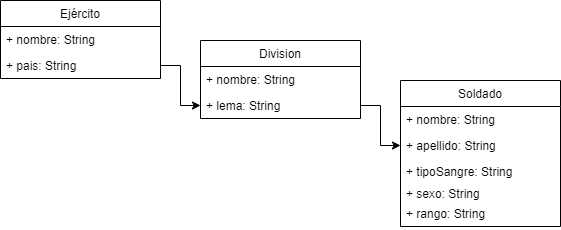

The diagram above was exported from draw.io. Its source (the exported page's mxGraphModel, read from the mxfile embedded in the PNG):
<mxGraphModel dx="898" dy="482" grid="1" gridSize="10" guides="1" tooltips="1" connect="1" arrows="1" fold="1" page="1" pageScale="1" pageWidth="850" pageHeight="1100" math="0" shadow="0">
  <root>
    <mxCell id="0" />
    <mxCell id="1" parent="0" />
    <mxCell id="2" value="Ejército" style="swimlane;fontStyle=0;childLayout=stackLayout;horizontal=1;startSize=26;fillColor=none;horizontalStack=0;resizeParent=1;resizeParentMax=0;resizeLast=0;collapsible=1;marginBottom=0;" vertex="1" parent="1">
      <mxGeometry x="80" y="80" width="160" height="78" as="geometry" />
    </mxCell>
    <mxCell id="3" value="+ nombre: String" style="text;strokeColor=none;fillColor=none;align=left;verticalAlign=top;spacingLeft=4;spacingRight=4;overflow=hidden;rotatable=0;points=[[0,0.5],[1,0.5]];portConstraint=eastwest;" vertex="1" parent="2">
      <mxGeometry y="26" width="160" height="26" as="geometry" />
    </mxCell>
    <mxCell id="4" value="+ pais: String" style="text;strokeColor=none;fillColor=none;align=left;verticalAlign=top;spacingLeft=4;spacingRight=4;overflow=hidden;rotatable=0;points=[[0,0.5],[1,0.5]];portConstraint=eastwest;" vertex="1" parent="2">
      <mxGeometry y="52" width="160" height="26" as="geometry" />
    </mxCell>
    <mxCell id="5" value="Division" style="swimlane;fontStyle=0;childLayout=stackLayout;horizontal=1;startSize=26;fillColor=none;horizontalStack=0;resizeParent=1;resizeParentMax=0;resizeLast=0;collapsible=1;marginBottom=0;" vertex="1" parent="1">
      <mxGeometry x="280" y="120" width="160" height="78" as="geometry" />
    </mxCell>
    <mxCell id="6" value="+ nombre: String" style="text;strokeColor=none;fillColor=none;align=left;verticalAlign=top;spacingLeft=4;spacingRight=4;overflow=hidden;rotatable=0;points=[[0,0.5],[1,0.5]];portConstraint=eastwest;" vertex="1" parent="5">
      <mxGeometry y="26" width="160" height="26" as="geometry" />
    </mxCell>
    <mxCell id="7" value="+ lema: String" style="text;strokeColor=none;fillColor=none;align=left;verticalAlign=top;spacingLeft=4;spacingRight=4;overflow=hidden;rotatable=0;points=[[0,0.5],[1,0.5]];portConstraint=eastwest;" vertex="1" parent="5">
      <mxGeometry y="52" width="160" height="26" as="geometry" />
    </mxCell>
    <mxCell id="8" value="Soldado" style="swimlane;fontStyle=0;childLayout=stackLayout;horizontal=1;startSize=26;fillColor=none;horizontalStack=0;resizeParent=1;resizeParentMax=0;resizeLast=0;collapsible=1;marginBottom=0;" vertex="1" parent="1">
      <mxGeometry x="480" y="160" width="160" height="146" as="geometry">
        <mxRectangle x="550" y="330" width="90" height="26" as="alternateBounds" />
      </mxGeometry>
    </mxCell>
    <mxCell id="9" value="+ nombre: String" style="text;strokeColor=none;fillColor=none;align=left;verticalAlign=top;spacingLeft=4;spacingRight=4;overflow=hidden;rotatable=0;points=[[0,0.5],[1,0.5]];portConstraint=eastwest;" vertex="1" parent="8">
      <mxGeometry y="26" width="160" height="26" as="geometry" />
    </mxCell>
    <mxCell id="10" value="+ apellido: String" style="text;strokeColor=none;fillColor=none;align=left;verticalAlign=top;spacingLeft=4;spacingRight=4;overflow=hidden;rotatable=0;points=[[0,0.5],[1,0.5]];portConstraint=eastwest;" vertex="1" parent="8">
      <mxGeometry y="52" width="160" height="26" as="geometry" />
    </mxCell>
    <mxCell id="11" value="+ tipoSangre: String" style="text;strokeColor=none;fillColor=none;align=left;verticalAlign=top;spacingLeft=4;spacingRight=4;overflow=hidden;rotatable=0;points=[[0,0.5],[1,0.5]];portConstraint=eastwest;" vertex="1" parent="8">
      <mxGeometry y="78" width="160" height="22" as="geometry" />
    </mxCell>
    <mxCell id="12" value="+ sexo: String" style="text;strokeColor=none;fillColor=none;align=left;verticalAlign=top;spacingLeft=4;spacingRight=4;overflow=hidden;rotatable=0;points=[[0,0.5],[1,0.5]];portConstraint=eastwest;" vertex="1" parent="8">
      <mxGeometry y="100" width="160" height="20" as="geometry" />
    </mxCell>
    <mxCell id="13" value="+ rango: String" style="text;strokeColor=none;fillColor=none;align=left;verticalAlign=top;spacingLeft=4;spacingRight=4;overflow=hidden;rotatable=0;points=[[0,0.5],[1,0.5]];portConstraint=eastwest;" vertex="1" parent="8">
      <mxGeometry y="120" width="160" height="26" as="geometry" />
    </mxCell>
    <mxCell id="14" style="edgeStyle=orthogonalEdgeStyle;rounded=0;orthogonalLoop=1;jettySize=auto;html=1;exitX=1;exitY=0.5;exitDx=0;exitDy=0;entryX=0;entryY=0.5;entryDx=0;entryDy=0;" edge="1" source="4" target="7" parent="1">
      <mxGeometry relative="1" as="geometry" />
    </mxCell>
    <mxCell id="15" style="edgeStyle=orthogonalEdgeStyle;rounded=0;orthogonalLoop=1;jettySize=auto;html=1;exitX=1;exitY=0.5;exitDx=0;exitDy=0;entryX=0;entryY=0.5;entryDx=0;entryDy=0;" edge="1" source="7" target="10" parent="1">
      <mxGeometry relative="1" as="geometry" />
    </mxCell>
  </root>
</mxGraphModel>